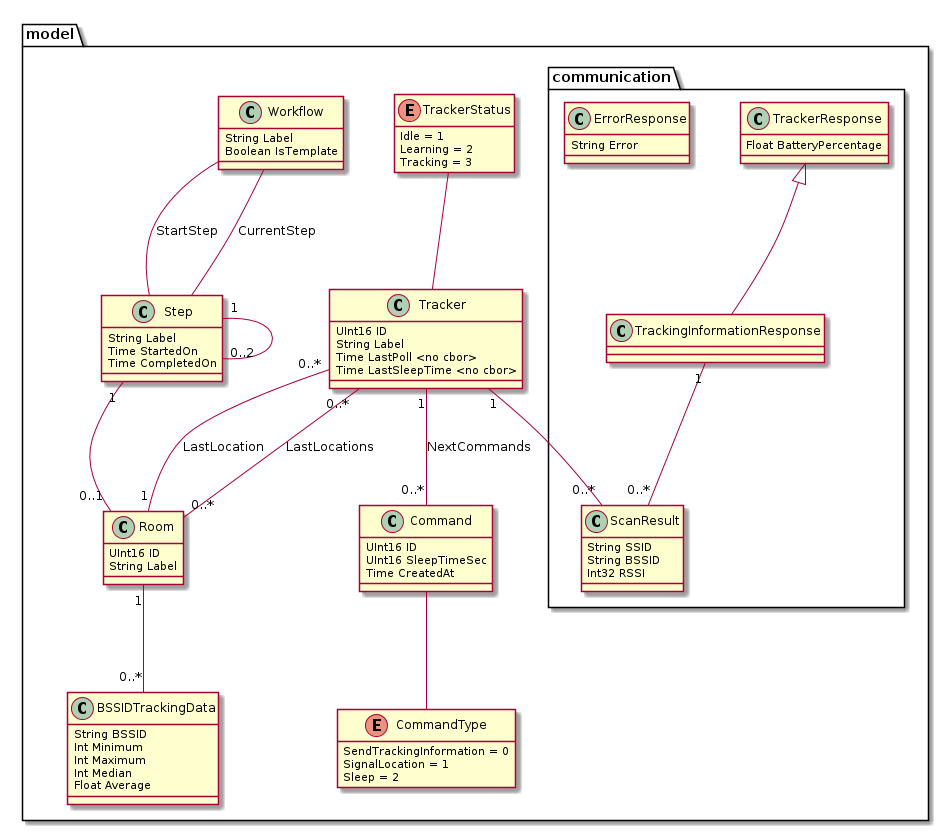

The diagram above was rendered by PlantUML. Its source (embedded in the PNG):
@startuml
skinparam nodesep 50
skinparam ranksep 100

package model {
  class Tracker {
    UInt16 ID
    String Label
    Time LastPoll <no cbor>
    Time LastSleepTime <no cbor>
  }

  enum TrackerStatus {
    Idle = 1
    Learning = 2
    Tracking = 3
  }
  hide TrackerStatus methods

  class Command {
    UInt16 ID
    UInt16 SleepTimeSec
    Time CreatedAt
  }

  enum CommandType {
    SendTrackingInformation = 0
    SignalLocation = 1
    Sleep = 2
  }
  hide CommandType methods
  together {
    class Command
    enum CommandType
  }

  class Room {
    UInt16 ID
    String Label
  }

  class BSSIDTrackingData {
    String BSSID
    Int Minimum
    Int Maximum
    Int Median
    Float Average
  }
  together {
    class Room
    class BSSIDTrackingData
  }

  class Workflow {
  	String Label
    Boolean IsTemplate
  }

  class Step {
  	String Label
    Time StartedOn
    Time CompletedOn
  }
  together {
  	class Workflow
    class Step
  }

  package communication {
    class TrackerResponse {
      Float BatteryPercentage
    }

    class TrackingInformationResponse {
    }

    class ScanResult {
      String SSID
      String BSSID
      Int32 RSSI
    }

    class ErrorResponse {
      String Error
    }
  }

  Tracker -up- TrackerStatus
  Tracker "0..*" -- "0..*" Room : LastLocations
  Tracker "0..*" -- "1" Room : LastLocation
  Tracker "1" -- "0..*" Command : NextCommands
  Tracker "1" -- "0..*" ScanResult

  Command -- CommandType

  Room "1" -- "0..*" BSSIDTrackingData

  Workflow -- Step : StartStep
  Workflow -- Step : CurrentStep
  Step "1" -- "0..1" Room
  Step "1" -- "0..2" Step

  TrackerResponse <|-- TrackingInformationResponse
  TrackingInformationResponse "1" -- "0..*" ScanResult
}
@enduml